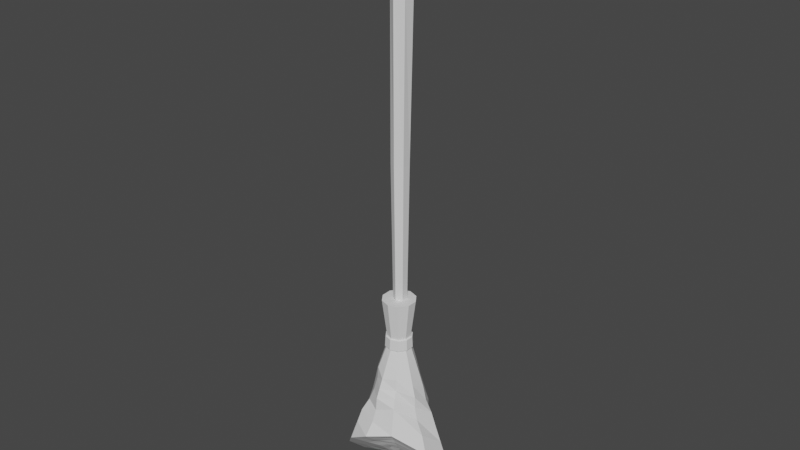# Source: Broomstick.blend  (saved by Blender 3.5.10; exported with 4.5.12 LTS)
import bpy
from mathutils import Matrix  # noqa: F401  (used for matrix-valued properties, if any)

bpy.ops.wm.read_factory_settings(use_empty=True)
scene = bpy.context.scene
scene.name = 'Scene'

# ---- collections
col_collection = bpy.data.collections.new('Collection'); scene.collection.children.link(col_collection)

# ---- world
world_world = bpy.data.worlds.new('World'); scene.world = world_world
world_world.use_nodes = True; world_world.node_tree.nodes.clear()
_N = world_world.node_tree.nodes; _L = world_world.node_tree.links
n0 = _N.new('ShaderNodeOutputWorld'); n0.name = 'World Output'; n0.location = (300, 300)
n1 = _N.new('ShaderNodeBackground'); n1.name = 'Background'; n1.location = (10, 300)
n1.inputs[0].default_value = (0.05088, 0.05088, 0.05088, 1.0)
_L.new(n1.outputs[0], n0.inputs[0])
n0.is_active_output = True
world_world.color = (0.05088, 0.05088, 0.05088)
world_world.use_sun_shadow = False
world_world.sun_shadow_jitter_overblur = 0.0

# ---- meshes
me_cylinder = bpy.data.meshes.new('Cylinder')
me_cylinder.from_pydata([(0.0, 0.617, -1.0), (-0.2931, 1.151, 0.9961), (0.5343, 0.3085, -1.0), (0.4671, 0.6176, 1.002), (0.5343, -0.3085, -1.0), (0.3821, -0.3165, 1.004), (0.0, -0.617, -1.0), (-0.4651, -0.7148, 1.001), (-0.5343, -0.3085, -1.0), (-1.225, -0.1811, 0.9953), (-0.5343, 0.3085, -1.0), (-1.14, 0.7602, 0.9928), (0.4696, 0.7763, 0.6485), (1.282, 0.2061, 0.6546), (1.191, -0.7884, 0.6572), (0.2886, -1.213, 0.6537), (-0.5236, -0.6426, 0.6475), (-0.4331, 0.3519, 0.6449), (0.7289, 0.4209, -0.1751), (0.7289, -0.4209, -0.1751), (0.0, -0.8417, -0.1751), (-0.7289, -0.4209, -0.1751), (-0.7289, 0.4209, -0.1751), (0.0, 0.8417, -0.1751), (-0.6998, 0.9236, 0.9962), (0.1436, 0.623, 0.6472), (-0.7797, 0.9131, 0.9969), (0.07152, 0.5891, 0.6469), (0.6952, 0.7233, 1.003), (-0.2714, 1.402, 0.9955), (0.5875, -0.4603, 1.006), (-0.4868, -0.9653, 1.002), (-1.453, -0.2868, 0.9944), (-1.346, 0.8967, 0.9913), (-1.047, 1.056, 0.9957), (-0.6593, 1.219, 0.994)], [], [(12, 29, 28, 13), (13, 28, 30, 14), (14, 30, 31, 15), (15, 31, 32, 16), (3, 1, 24, 26, 11, 9, 7, 5), (16, 32, 33, 17), (25, 35, 29, 12), (0, 2, 4, 6, 8, 10), (27, 25, 12, 23, 22, 17), (21, 16, 17, 22), (20, 15, 16, 21), (19, 14, 15, 20), (18, 13, 14, 19), (23, 12, 13, 18), (0, 23, 18, 2), (2, 18, 19, 4), (4, 19, 20, 6), (6, 20, 21, 8), (8, 21, 22, 10), (23, 0, 10, 22), (17, 33, 34, 27), (1, 3, 28, 29), (3, 5, 30, 28), (5, 7, 31, 30), (7, 9, 32, 31), (9, 11, 33, 32), (11, 26, 34, 33), (24, 1, 29, 35), (25, 24, 35), (34, 26, 27), (27, 26, 24, 25)])
_uv = me_cylinder.uv_layers.new(name='UVMap')
_uv.uv.foreach_set('vector', [1.0, 0.9124, 1.0, 1.0, 0.8333, 1.0, 0.8333, 0.9124, 0.8333, 0.9124, 0.8333, 1.0, 0.6667, 1.0, 0.6667, 0.9124, 0.6667, 0.9124, 0.6667, 1.0, 0.5, 1.0, 0.5, 0.9124, 0.5, 0.9124, 0.5, 1.0, 0.3333, 1.0, 0.3333, 0.9124, 0.4141, 0.345, 0.2513, 0.4398, 0.2037, 0.4118, 0.1472, 0.382, 0.09893, 0.3525, 0.08707, 0.1556, 0.2502, 0.06099, 0.4141, 0.1556, 0.3333, 0.9124, 0.3333, 1.0, 0.1667, 1.0, 0.1667, 0.9124, 0.06019, 0.9124, 0.06019, 1.0, -8.941e-08, 1.0, -8.941e-08, 0.9124, 0.75, 0.49, 0.9578, 0.37, 0.9578, 0.13, 0.75, 0.01, 0.5422, 0.13, 0.5422, 0.37, 0.0735, 0.9124, 0.06019, 0.9124, -8.941e-08, 0.9124, -8.941e-08, 0.7062, 0.1667, 0.7062, 0.1667, 0.9124, 0.3333, 0.7062, 0.3333, 0.9124, 0.1667, 0.9124, 0.1667, 0.7062, 0.5, 0.7062, 0.5, 0.9124, 0.3333, 0.9124, 0.3333, 0.7062, 0.6667, 0.7062, 0.6667, 0.9124, 0.5, 0.9124, 0.5, 0.7062, 0.8333, 0.7062, 0.8333, 0.9124, 0.6667, 0.9124, 0.6667, 0.7062, 1.0, 0.7062, 1.0, 0.9124, 0.8333, 0.9124, 0.8333, 0.7062, 1.0, 0.5, 1.0, 0.7062, 0.8333, 0.7062, 0.8333, 0.5, 0.8333, 0.5, 0.8333, 0.7062, 0.6667, 0.7062, 0.6667, 0.5, 0.6667, 0.5, 0.6667, 0.7062, 0.5, 0.7062, 0.5, 0.5, 0.5, 0.5, 0.5, 0.7062, 0.3333, 0.7062, 0.3333, 0.5, 0.3333, 0.5, 0.3333, 0.7062, 0.1667, 0.7062, 0.1667, 0.5, -8.941e-08, 0.7062, -8.941e-08, 0.5, 0.1667, 0.5, 0.1667, 0.7062, 0.1667, 0.9124, 0.1667, 1.0, 0.0735, 1.0, 0.0735, 0.9124, 0.2513, 0.4398, 0.4141, 0.345, 0.4578, 0.37, 0.25, 0.49, 0.4141, 0.345, 0.4141, 0.1556, 0.4578, 0.13, 0.4578, 0.37, 0.4141, 0.1556, 0.2502, 0.06099, 0.25, 0.01, 0.4578, 0.13, 0.2502, 0.06099, 0.08707, 0.1556, 0.04215, 0.13, 0.25, 0.01, 0.08707, 0.1556, 0.09893, 0.3525, 0.04215, 0.37, 0.04215, 0.13, 0.09893, 0.3525, 0.1472, 0.382, 0.1583, 0.4371, 0.04215, 0.37, 0.2037, 0.4118, 0.2513, 0.4398, 0.25, 0.49, 0.1749, 0.4467, 0.06019, 0.9124, 0.2037, 0.4118, 0.1749, 0.4467, 0.1583, 0.4371, 0.1472, 0.382, 0.0735, 0.9124, 0.0735, 0.9124, 0.1472, 0.382, 0.2037, 0.4118, 0.06019, 0.9124])
me_cylinder.update()
me_cylinder_001 = bpy.data.meshes.new('Cylinder.001')
me_cylinder_001.from_pydata([(-0.01238, 0.124, -1.088), (0.04332, 0.2471, 1.018), (0.07495, 0.07608, -1.057), (0.2091, 0.1933, 1.018), (0.1271, 0.002904, -0.9985), (0.3115, 0.05229, 1.018), (0.1274, -0.07506, -0.9311), (0.3115, -0.122, 1.018), (0.08989, -0.1347, -0.896), (0.2091, -0.263, 1.018), (0.03249, -0.1548, -0.902), (0.04329, -0.3169, 1.018), (-0.02086, -0.1293, -0.9454), (-0.1225, -0.2631, 1.018), (-0.04594, -0.04802, -1.018), (-0.2249, -0.1221, 1.018), (-0.08245, 0.03892, -1.065), (-0.2249, 0.05223, 1.018), (-0.07068, 0.1091, -1.092), (-0.1225, 0.1933, 1.018), (0.04389, 0.1984, 0.4493), (0.1822, 0.1536, 0.4494), (0.2676, 0.03601, 0.4495), (0.2675, -0.1094, 0.4495), (0.1819, -0.227, 0.4496), (0.04362, -0.2721, 0.4496), (-0.09464, -0.2274, 0.4495), (-0.1801, -0.1098, 0.4494), (-0.18, 0.03557, 0.4493), (-0.09446, 0.1533, 0.4493), (0.04367, 0.1896, 0.5733), (0.1764, 0.1466, 0.5733), (0.2584, 0.03373, 0.5734), (0.2583, -0.1058, 0.5734), (0.1763, -0.2187, 0.5735), (0.04351, -0.2619, 0.5735), (-0.0892, -0.2189, 0.5734), (-0.1712, -0.1061, 0.5734), (-0.1712, 0.03345, 0.5733), (-0.08909, 0.1464, 0.5733), (0.04351, 0.1622, 0.5797), (0.1598, 0.1245, 0.5797), (0.2317, 0.0256, 0.5798), (0.2316, -0.09668, 0.5798), (0.1597, -0.1956, 0.5798), (0.04342, -0.2335, 0.5798), (-0.07288, -0.1958, 0.5798), (-0.1447, -0.09687, 0.5797), (-0.1447, 0.02542, 0.5797), (-0.07282, 0.1244, 0.5797), (0.1714, 0.132, 0.437), (0.2486, 0.02542, 0.4375), (0.2472, -0.1058, 0.4377), (0.169, -0.212, 0.4378), (0.04394, -0.2528, 0.4377), (-0.08089, -0.2138, 0.4376), (-0.1586, -0.1089, 0.4373), (-0.1586, 0.02316, 0.4368), (-0.08055, 0.1312, 0.4364), (0.0455, 0.1726, 0.4365), (0.06375, 0.8319, -1.47), (0.6009, 0.6125, -1.248), (0.9057, 0.1858, -0.9587), (0.8303, -0.3014, -0.675), (0.4146, -0.6745, -0.4163), (-0.008135, -0.828, -0.4959), (-0.4086, -0.7475, -0.6729), (-0.772, -0.4027, -0.978), (-0.8465, 0.06317, -1.278), (-0.5808, 0.6758, -1.523), (0.05144, 0.7701, -1.436), (0.554, 0.5657, -1.231), (0.8384, 0.1669, -0.9631), (0.7687, -0.2832, -0.7006), (0.3805, -0.6263, -0.4534), (-0.002431, -0.7686, -0.5305), (-0.3693, -0.696, -0.6948), (-0.7103, -0.3726, -0.9817), (-0.7798, 0.06216, -1.261), (-0.5354, 0.6297, -1.484), (0.03832, 0.7037, -1.4), (0.5137, 0.5255, -1.216), (0.6647, 0.1343, -0.9686), (0.7157, -0.2675, -0.7225), (0.3511, -0.585, -0.4853), (0.002468, -0.7176, -0.5602), (-0.3356, -0.6517, -0.7136), (-0.6573, -0.3469, -0.9847), (-0.7168, 0.06341, -1.246), (-0.4949, 0.5881, -1.45), (0.02512, 0.6365, -1.361), (0.4467, 0.4588, -1.192), (0.5907, 0.1124, -0.9727), (0.6304, -0.2423, -0.7579), (0.3078, -0.5057, -0.561), (0.01036, -0.6347, -0.6082), (-0.2812, -0.5804, -0.7439), (-0.5718, -0.3053, -0.9897), (-0.6302, 0.05991, -1.225), (-0.3521, 0.4143, -1.333), (0.01318, 0.576, -1.327), (0.3465, 0.3598, -1.157), (0.5256, 0.08522, -0.974), (0.5686, -0.2241, -0.7835), (0.2808, -0.4197, -0.6521), (0.01453, -0.5209, -0.6641), (-0.2419, -0.5287, -0.7658), (-0.5022, -0.2723, -0.9929), (-0.5619, 0.05942, -1.208), (-0.3076, 0.3717, -1.296), (0.02075, 0.4163, -1.242), (0.3032, 0.2952, -1.131), (0.515, 0.07653, -0.9805), (0.501, -0.2041, -0.8115), (0.2448, -0.372, -0.6878), (0.01999, -0.4496, -0.7086), (-0.1988, -0.4721, -0.7898), (-0.3726, -0.2168, -0.9925), (-0.3842, 0.07096, -1.154), (-0.2771, 0.3672, -1.275), (-0.002742, 0.3578, -1.209), (0.2746, 0.2856, -1.128), (0.4409, 0.05503, -0.9893), (0.4044, -0.1756, -0.8516), (0.2065, -0.302, -0.7584), (0.03146, -0.3681, -0.7737), (-0.1372, -0.3913, -0.8241), (-0.2916, -0.1778, -0.9967), (-0.3234, 0.07384, -1.141), (-0.267, 0.3567, -1.256), (-0.03228, 0.3297, -1.19), (0.2139, 0.2259, -1.106), (0.351, 0.02965, -0.9954), (0.322, -0.1513, -0.8858), (0.1677, -0.2294, -0.827), (0.03501, -0.2829, -0.8257), (-0.08477, -0.3223, -0.8532), (-0.2139, -0.1382, -1.003), (-0.227, 0.07013, -1.113), (-0.2063, 0.2949, -1.204), (-0.03202, 0.1951, -1.119), (0.1143, 0.1239, -1.07), (0.1955, 0.00996, -1.0), (0.1797, -0.09666, -0.9101), (0.1121, -0.172, -0.8609), (0.03057, -0.2014, -0.8674), (-0.04716, -0.1862, -0.918), (-0.1313, -0.09044, -1.015), (-0.1354, 0.05062, -1.082), (-0.1133, 0.1654, -1.124), (0.4772, 0.4843, -0.9427), (0.783, 0.1559, -0.6981), (0.7214, -0.2649, -0.4673), (0.3688, -0.5881, -0.2569), (0.005795, -0.6724, -0.3556), (-0.3474, -0.6479, -0.4656), (-0.6575, -0.3478, -0.7139), (-0.7181, 0.0557, -0.9577), (-0.4194, 0.4969, -1.123), (0.06034, 0.7089, -1.114), (0.04804, 0.5205, -0.8198), (0.411, 0.4111, -0.703), (0.693, 0.1345, -0.5134), (0.5681, -0.2135, -0.3274), (0.3362, -0.5269, -0.1438), (0.01286, -0.5919, -0.2215), (-0.3041, -0.5772, -0.3186), (-0.5087, -0.2813, -0.5282), (-0.5465, 0.08045, -0.7232), (-0.334, 0.4277, -0.8471), (0.05464, 0.5336, -0.6148), (0.3608, 0.3526, -0.4918), (0.6112, 0.1139, -0.333), (0.5096, -0.1939, -0.1865), (0.3, -0.458, -0.04612), (0.0152, -0.5702, -0.07752), (-0.2403, -0.4625, -0.2005), (-0.446, -0.2506, -0.3495), (-0.5379, 0.04534, -0.5093), (-0.3566, 0.4317, -0.6446), (0.04243, 0.4159, -0.3926), (0.3633, 0.3467, -0.3159), (0.5099, 0.09089, -0.1844), (0.5077, -0.1932, -0.05941), (0.2718, -0.3902, 0.02678), (0.02068, -0.5097, 0.02059), (-0.1953, -0.392, -0.07601), (-0.3795, -0.2191, -0.1904), (-0.4632, 0.04173, -0.3286), (-0.304, 0.3745, -0.4387), (0.04681, 0.3688, -0.1869), (0.3099, 0.2874, -0.1195), (0.4632, 0.07793, -0.02404), (0.4399, -0.1704, 0.06994), (0.2494, -0.3622, 0.1528), (0.02673, -0.4429, 0.1291), (-0.1646, -0.3433, 0.05539), (-0.3308, -0.1952, -0.03063), (-0.3448, 0.04471, -0.127), (-0.2459, 0.3112, -0.211), (0.04511, 0.2955, 0.01918), (0.2608, 0.2322, 0.06727), (0.3921, 0.06047, 0.1325), (0.3746, -0.1485, 0.1946), (0.2226, -0.313, 0.2512), (0.03256, -0.3785, 0.2337), (-0.1525, -0.3304, 0.195), (-0.2926, -0.1731, 0.1281), (-0.3089, 0.0319, 0.06221), (-0.1898, 0.2502, 0.008444), (0.04791, 0.2596, 0.185), (0.228, 0.1954, 0.2147), (0.3352, 0.04658, 0.2533), (0.3241, -0.1316, 0.2909), (0.2014, -0.273, 0.3251), (0.03707, -0.3287, 0.3145), (-0.1241, -0.2842, 0.2911), (-0.2395, -0.1476, 0.2506), (-0.2493, 0.02844, 0.2106), (-0.1465, 0.203, 0.178)], [], [(40, 1, 3, 41), (41, 3, 5, 42), (42, 5, 7, 43), (43, 7, 9, 44), (44, 9, 11, 45), (45, 11, 13, 46), (46, 13, 15, 47), (47, 15, 17, 48), (3, 1, 19, 17, 15, 13, 11, 9, 7, 5), (48, 17, 19, 49), (49, 19, 1, 40), (0, 2, 4, 6, 8, 10, 12, 14, 16, 18), (58, 29, 20, 59), (57, 28, 29, 58), (56, 27, 28, 57), (55, 26, 27, 56), (54, 25, 26, 55), (53, 24, 25, 54), (52, 23, 24, 53), (51, 22, 23, 52), (50, 21, 22, 51), (59, 20, 21, 50), (29, 39, 30, 20), (28, 38, 39, 29), (27, 37, 38, 28), (26, 36, 37, 27), (25, 35, 36, 26), (24, 34, 35, 25), (23, 33, 34, 24), (22, 32, 33, 23), (21, 31, 32, 22), (20, 30, 31, 21), (39, 49, 40, 30), (38, 48, 49, 39), (37, 47, 48, 38), (36, 46, 47, 37), (35, 45, 46, 36), (34, 44, 45, 35), (33, 43, 44, 34), (32, 42, 43, 33), (31, 41, 42, 32), (30, 40, 41, 31), (210, 59, 50, 211), (211, 50, 51, 212), (212, 51, 52, 213), (213, 52, 53, 214), (214, 53, 54, 215), (215, 54, 55, 216), (216, 55, 56, 217), (217, 56, 57, 218), (218, 57, 58, 219), (219, 58, 59, 210), (71, 70, 60, 61), (72, 71, 61, 62), (73, 72, 62, 63), (74, 73, 63, 64), (75, 74, 64, 65), (76, 75, 65, 66), (77, 76, 66, 67), (78, 77, 67, 68), (79, 78, 68, 69), (70, 79, 69, 60), (81, 80, 70, 71), (82, 81, 71, 72), (83, 82, 72, 73), (84, 83, 73, 74), (85, 84, 74, 75), (86, 85, 75, 76), (87, 86, 76, 77), (88, 87, 77, 78), (89, 88, 78, 79), (80, 89, 79, 70), (91, 90, 80, 81), (92, 91, 81, 82), (93, 92, 82, 83), (94, 93, 83, 84), (95, 94, 84, 85), (96, 95, 85, 86), (97, 96, 86, 87), (98, 97, 87, 88), (99, 98, 88, 89), (90, 99, 89, 80), (101, 100, 90, 91), (102, 101, 91, 92), (103, 102, 92, 93), (104, 103, 93, 94), (105, 104, 94, 95), (106, 105, 95, 96), (107, 106, 96, 97), (108, 107, 97, 98), (109, 108, 98, 99), (100, 109, 99, 90), (111, 110, 100, 101), (112, 111, 101, 102), (113, 112, 102, 103), (114, 113, 103, 104), (115, 114, 104, 105), (116, 115, 105, 106), (117, 116, 106, 107), (118, 117, 107, 108), (119, 118, 108, 109), (110, 119, 109, 100), (121, 120, 110, 111), (122, 121, 111, 112), (123, 122, 112, 113), (124, 123, 113, 114), (125, 124, 114, 115), (126, 125, 115, 116), (127, 126, 116, 117), (128, 127, 117, 118), (129, 128, 118, 119), (120, 129, 119, 110), (131, 130, 120, 121), (132, 131, 121, 122), (133, 132, 122, 123), (134, 133, 123, 124), (135, 134, 124, 125), (136, 135, 125, 126), (137, 136, 126, 127), (138, 137, 127, 128), (139, 138, 128, 129), (130, 139, 129, 120), (141, 140, 130, 131), (142, 141, 131, 132), (143, 142, 132, 133), (144, 143, 133, 134), (145, 144, 134, 135), (146, 145, 135, 136), (147, 146, 136, 137), (148, 147, 137, 138), (149, 148, 138, 139), (140, 149, 139, 130), (2, 0, 140, 141), (4, 2, 141, 142), (6, 4, 142, 143), (8, 6, 143, 144), (10, 8, 144, 145), (12, 10, 145, 146), (14, 12, 146, 147), (16, 14, 147, 148), (18, 16, 148, 149), (0, 18, 149, 140), (69, 158, 159, 60), (68, 157, 158, 69), (67, 156, 157, 68), (66, 155, 156, 67), (65, 154, 155, 66), (64, 153, 154, 65), (63, 152, 153, 64), (62, 151, 152, 63), (61, 150, 151, 62), (60, 159, 150, 61), (158, 169, 160, 159), (157, 168, 169, 158), (156, 167, 168, 157), (155, 166, 167, 156), (154, 165, 166, 155), (153, 164, 165, 154), (152, 163, 164, 153), (151, 162, 163, 152), (150, 161, 162, 151), (159, 160, 161, 150), (169, 179, 170, 160), (168, 178, 179, 169), (167, 177, 178, 168), (166, 176, 177, 167), (165, 175, 176, 166), (164, 174, 175, 165), (163, 173, 174, 164), (162, 172, 173, 163), (161, 171, 172, 162), (160, 170, 171, 161), (179, 189, 180, 170), (178, 188, 189, 179), (177, 187, 188, 178), (176, 186, 187, 177), (175, 185, 186, 176), (174, 184, 185, 175), (173, 183, 184, 174), (172, 182, 183, 173), (171, 181, 182, 172), (170, 180, 181, 171), (189, 199, 190, 180), (188, 198, 199, 189), (187, 197, 198, 188), (186, 196, 197, 187), (185, 195, 196, 186), (184, 194, 195, 185), (183, 193, 194, 184), (182, 192, 193, 183), (181, 191, 192, 182), (180, 190, 191, 181), (199, 209, 200, 190), (198, 208, 209, 199), (197, 207, 208, 198), (196, 206, 207, 197), (195, 205, 206, 196), (194, 204, 205, 195), (193, 203, 204, 194), (192, 202, 203, 193), (191, 201, 202, 192), (190, 200, 201, 191), (209, 219, 210, 200), (208, 218, 219, 209), (207, 217, 218, 208), (206, 216, 217, 207), (205, 215, 216, 206), (204, 214, 215, 205), (203, 213, 214, 204), (202, 212, 213, 203), (201, 211, 212, 202), (200, 210, 211, 201)])
_uv = me_cylinder_001.uv_layers.new(name='UVMap')
_uv.uv.foreach_set('vector', [1.0, 0.8904, 1.0, 1.0, 0.9, 1.0, 0.9, 0.8904, 0.9, 0.8904, 0.9, 1.0, 0.8, 1.0, 0.8, 0.8904, 0.8, 0.8904, 0.8, 1.0, 0.7, 1.0, 0.7, 0.8904, 0.7, 0.8904, 0.7, 1.0, 0.6, 1.0, 0.6, 0.8904, 0.6, 0.8904, 0.6, 1.0, 0.5, 1.0, 0.5, 0.8904, 0.5, 0.8904, 0.5, 1.0, 0.4, 1.0, 0.4, 0.8904, 0.4, 0.8904, 0.4, 1.0, 0.3, 1.0, 0.3, 0.8904, 0.3, 0.8904, 0.3, 1.0, 0.2, 1.0, 0.2, 0.8904, 0.3911, 0.4442, 0.25, 0.49, 0.1089, 0.4442, 0.02175, 0.3242, 0.02175, 0.1758, 0.1089, 0.05584, 0.25, 0.01, 0.3911, 0.05584, 0.4783, 0.1758, 0.4783, 0.3242, 0.2, 0.8904, 0.2, 1.0, 0.1, 1.0, 0.1, 0.8904, 0.1, 0.8904, 0.1, 1.0, -7.451e-08, 1.0, -7.451e-08, 0.8904, 0.7248, 0.2997, 0.7564, 0.2854, 0.7728, 0.2616, 0.7711, 0.2463, 0.7524, 0.225, 0.7617, 0.2274, 0.7588, 0.2283, 0.7308, 0.2578, 0.7264, 0.2866, 0.7332, 0.3014, 0.1, 0.8545, 0.1, 0.8599, -7.451e-08, 0.8599, -7.451e-08, 0.8545, 0.2, 0.8545, 0.2, 0.8599, 0.1, 0.8599, 0.1, 0.8545, 0.3, 0.8545, 0.3, 0.8599, 0.2, 0.8599, 0.2, 0.8545, 0.4, 0.8545, 0.4, 0.8599, 0.3, 0.8599, 0.3, 0.8545, 0.5, 0.8545, 0.5, 0.8599, 0.4, 0.8599, 0.4, 0.8545, 0.6, 0.8545, 0.6, 0.8599, 0.5, 0.8599, 0.5, 0.8545, 0.7, 0.8545, 0.7, 0.8599, 0.6, 0.8599, 0.6, 0.8545, 0.8, 0.8545, 0.8, 0.8599, 0.7, 0.8599, 0.7, 0.8545, 0.9, 0.8545, 0.9, 0.8599, 0.8, 0.8599, 0.8, 0.8545, 1.0, 0.8545, 1.0, 0.8599, 0.9, 0.8599, 0.9, 0.8545, 0.1, 0.8599, 0.1, 0.8867, -7.451e-08, 0.8867, -7.451e-08, 0.8599, 0.2, 0.8599, 0.2, 0.8867, 0.1, 0.8867, 0.1, 0.8599, 0.3, 0.8599, 0.3, 0.8867, 0.2, 0.8867, 0.2, 0.8599, 0.4, 0.8599, 0.4, 0.8867, 0.3, 0.8867, 0.3, 0.8599, 0.5, 0.8599, 0.5, 0.8867, 0.4, 0.8867, 0.4, 0.8599, 0.6, 0.8599, 0.6, 0.8867, 0.5, 0.8867, 0.5, 0.8599, 0.7, 0.8599, 0.7, 0.8867, 0.6, 0.8867, 0.6, 0.8599, 0.8, 0.8599, 0.8, 0.8867, 0.7, 0.8867, 0.7, 0.8599, 0.9, 0.8599, 0.9, 0.8867, 0.8, 0.8867, 0.8, 0.8599, 1.0, 0.8599, 1.0, 0.8867, 0.9, 0.8867, 0.9, 0.8599, 0.1, 0.8867, 0.1, 0.8904, -7.451e-08, 0.8904, -7.451e-08, 0.8867, 0.2, 0.8867, 0.2, 0.8904, 0.1, 0.8904, 0.1, 0.8867, 0.3, 0.8867, 0.3, 0.8904, 0.2, 0.8904, 0.2, 0.8867, 0.4, 0.8867, 0.4, 0.8904, 0.3, 0.8904, 0.3, 0.8867, 0.5, 0.8867, 0.5, 0.8904, 0.4, 0.8904, 0.4, 0.8867, 0.6, 0.8867, 0.6, 0.8904, 0.5, 0.8904, 0.5, 0.8867, 0.7, 0.8867, 0.7, 0.8904, 0.6, 0.8904, 0.6, 0.8867, 0.8, 0.8867, 0.8, 0.8904, 0.7, 0.8904, 0.7, 0.8867, 0.9, 0.8867, 0.9, 0.8904, 0.8, 0.8904, 0.8, 0.8867, 1.0, 0.8867, 1.0, 0.8904, 0.9, 0.8904, 0.9, 0.8867, 1.0, 0.8078, 1.0, 0.8545, 0.9, 0.8545, 0.9, 0.8078, 0.9, 0.8078, 0.9, 0.8545, 0.8, 0.8545, 0.8, 0.8078, 0.8, 0.8078, 0.8, 0.8545, 0.7, 0.8545, 0.7, 0.8078, 0.7, 0.8078, 0.7, 0.8545, 0.6, 0.8545, 0.6, 0.8078, 0.6, 0.8078, 0.6, 0.8545, 0.5, 0.8545, 0.5, 0.8078, 0.5, 0.8078, 0.5, 0.8545, 0.4, 0.8545, 0.4, 0.8078, 0.4, 0.8078, 0.4, 0.8545, 0.3, 0.8545, 0.3, 0.8078, 0.3, 0.8078, 0.3, 0.8545, 0.2, 0.8545, 0.2, 0.8078, 0.2, 0.8078, 0.2, 0.8545, 0.1, 0.8545, 0.1, 0.8078, 0.1, 0.8078, 0.1, 0.8545, -7.451e-08, 0.8545, -7.451e-08, 0.8078, 0.8799, 0.4299, 0.7491, 0.4741, 0.75, 0.49, 0.8911, 0.4442, 0.9614, 0.3185, 0.8799, 0.4299, 0.8911, 0.4442, 0.9783, 0.3242, 0.9607, 0.1822, 0.9614, 0.3185, 0.9783, 0.3242, 0.9783, 0.1758, 0.8772, 0.06916, 0.9607, 0.1822, 0.9783, 0.1758, 0.8911, 0.05584, 0.7506, 0.03019, 0.8772, 0.06916, 0.8911, 0.05584, 0.75, 0.01, 0.6241, 0.07028, 0.7506, 0.03019, 0.75, 0.01, 0.6089, 0.05584, 0.5399, 0.1829, 0.6241, 0.07028, 0.6089, 0.05584, 0.5217, 0.1758, 0.5387, 0.3187, 0.5399, 0.1829, 0.5217, 0.1758, 0.5217, 0.3242, 0.6179, 0.4339, 0.5387, 0.3187, 0.5217, 0.3242, 0.6089, 0.4442, 0.7491, 0.4741, 0.6179, 0.4339, 0.6089, 0.4442, 0.75, 0.49, 0.8704, 0.4178, 0.748, 0.4605, 0.7491, 0.4741, 0.8799, 0.4299, 0.9469, 0.3137, 0.8704, 0.4178, 0.8799, 0.4299, 0.9614, 0.3185, 0.9456, 0.1875, 0.9469, 0.3137, 0.9614, 0.3185, 0.9607, 0.1822, 0.8657, 0.08089, 0.9456, 0.1875, 0.9607, 0.1822, 0.8772, 0.06916, 0.7513, 0.04713, 0.8657, 0.08089, 0.8772, 0.06916, 0.7506, 0.03019, 0.6367, 0.08281, 0.7513, 0.04713, 0.7506, 0.03019, 0.6241, 0.07028, 0.5554, 0.1888, 0.6367, 0.08281, 0.6241, 0.07028, 0.5399, 0.1829, 0.5533, 0.3145, 0.5554, 0.1888, 0.5399, 0.1829, 0.5387, 0.3187, 0.6259, 0.4246, 0.5533, 0.3145, 0.5387, 0.3187, 0.6179, 0.4339, 0.748, 0.4605, 0.6259, 0.4246, 0.6179, 0.4339, 0.7491, 0.4741, 0.855, 0.3985, 0.746, 0.4384, 0.748, 0.4605, 0.8704, 0.4178, 0.9233, 0.306, 0.855, 0.3985, 0.8704, 0.4178, 0.9469, 0.3137, 0.9211, 0.1959, 0.9233, 0.306, 0.9469, 0.3137, 0.9456, 0.1875, 0.8477, 0.1003, 0.9211, 0.1959, 0.9456, 0.1875, 0.8657, 0.08089, 0.7525, 0.07379, 0.8477, 0.1003, 0.8657, 0.08089, 0.7513, 0.04713, 0.6562, 0.1032, 0.7525, 0.07379, 0.7513, 0.04713, 0.6367, 0.08281, 0.5805, 0.1982, 0.6562, 0.1032, 0.6367, 0.08281, 0.5554, 0.1888, 0.5769, 0.3084, 0.5805, 0.1982, 0.5554, 0.1888, 0.5533, 0.3145, 0.6392, 0.4092, 0.5769, 0.3084, 0.5533, 0.3145, 0.6259, 0.4246, 0.746, 0.4384, 0.6392, 0.4092, 0.6259, 0.4246, 0.748, 0.4605, 0.8438, 0.3848, 0.7442, 0.4224, 0.746, 0.4384, 0.855, 0.3985, 0.906, 0.3005, 0.8438, 0.3848, 0.855, 0.3985, 0.9233, 0.306, 0.9033, 0.2019, 0.906, 0.3005, 0.9233, 0.306, 0.9211, 0.1959, 0.8352, 0.1146, 0.9033, 0.2019, 0.9211, 0.1959, 0.8477, 0.1003, 0.7534, 0.09266, 0.8352, 0.1146, 0.8477, 0.1003, 0.7525, 0.07379, 0.6697, 0.1179, 0.7534, 0.09266, 0.7525, 0.07379, 0.6562, 0.1032, 0.5986, 0.205, 0.6697, 0.1179, 0.6562, 0.1032, 0.5805, 0.1982, 0.5941, 0.3046, 0.5986, 0.205, 0.5805, 0.1982, 0.5769, 0.3084, 0.6492, 0.3976, 0.5941, 0.3046, 0.5769, 0.3084, 0.6392, 0.4092, 0.7442, 0.4224, 0.6492, 0.3976, 0.6392, 0.4092, 0.746, 0.4384, 0.8315, 0.3699, 0.742, 0.4048, 0.7442, 0.4224, 0.8438, 0.3848, 0.887, 0.2945, 0.8315, 0.3699, 0.8438, 0.3848, 0.906, 0.3005, 0.8839, 0.2084, 0.887, 0.2945, 0.906, 0.3005, 0.9033, 0.2019, 0.8219, 0.1304, 0.8839, 0.2084, 0.9033, 0.2019, 0.8352, 0.1146, 0.7546, 0.113, 0.8219, 0.1304, 0.8352, 0.1146, 0.7534, 0.09266, 0.684, 0.1341, 0.7546, 0.113, 0.7534, 0.09266, 0.6697, 0.1179, 0.6184, 0.2124, 0.684, 0.1341, 0.6697, 0.1179, 0.5986, 0.205, 0.6131, 0.3009, 0.6184, 0.2124, 0.5986, 0.205, 0.5941, 0.3046, 0.6605, 0.3845, 0.6131, 0.3009, 0.5941, 0.3046, 0.6492, 0.3976, 0.742, 0.4048, 0.6605, 0.3845, 0.6492, 0.3976, 0.7442, 0.4224, 0.8138, 0.3488, 0.7385, 0.3795, 0.742, 0.4048, 0.8315, 0.3699, 0.8597, 0.2861, 0.8138, 0.3488, 0.8315, 0.3699, 0.887, 0.2945, 0.8561, 0.2176, 0.8597, 0.2861, 0.887, 0.2945, 0.8839, 0.2084, 0.8037, 0.1533, 0.8561, 0.2176, 0.8839, 0.2084, 0.8219, 0.1304, 0.7563, 0.1415, 0.8037, 0.1533, 0.8219, 0.1304, 0.7546, 0.113, 0.7036, 0.1572, 0.7563, 0.1415, 0.7546, 0.113, 0.684, 0.1341, 0.6463, 0.2231, 0.7036, 0.1572, 0.684, 0.1341, 0.6184, 0.2124, 0.6403, 0.2963, 0.6463, 0.2231, 0.6184, 0.2124, 0.6131, 0.3009, 0.6772, 0.3652, 0.6403, 0.2963, 0.6131, 0.3009, 0.6605, 0.3845, 0.7385, 0.3795, 0.6772, 0.3652, 0.6605, 0.3845, 0.742, 0.4048, 0.7984, 0.3311, 0.7351, 0.3578, 0.7385, 0.3795, 0.8138, 0.3488, 0.8361, 0.2791, 0.7984, 0.3311, 0.8138, 0.3488, 0.8597, 0.2861, 0.8325, 0.2254, 0.8361, 0.2791, 0.8597, 0.2861, 0.8561, 0.2176, 0.7888, 0.173, 0.8325, 0.2254, 0.8561, 0.2176, 0.8037, 0.1533, 0.7578, 0.1654, 0.7888, 0.173, 0.8037, 0.1533, 0.7563, 0.1415, 0.7195, 0.1768, 0.7578, 0.1654, 0.7563, 0.1415, 0.7036, 0.1572, 0.6699, 0.2323, 0.7195, 0.1768, 0.7036, 0.1572, 0.6463, 0.2231, 0.6638, 0.2931, 0.6699, 0.2323, 0.6463, 0.2231, 0.6403, 0.2963, 0.6919, 0.3482, 0.6638, 0.2931, 0.6403, 0.2963, 0.6772, 0.3652, 0.7351, 0.3578, 0.6919, 0.3482, 0.6772, 0.3652, 0.7385, 0.3795, 0.7733, 0.3033, 0.7291, 0.3228, 0.7351, 0.3578, 0.7984, 0.3311, 0.7981, 0.2684, 0.7733, 0.3033, 0.7984, 0.3311, 0.8361, 0.2791, 0.7953, 0.238, 0.7981, 0.2684, 0.8361, 0.2791, 0.8325, 0.2254, 0.7663, 0.2045, 0.7953, 0.238, 0.8325, 0.2254, 0.7888, 0.173, 0.7603, 0.203, 0.7663, 0.2045, 0.7888, 0.173, 0.7578, 0.1654, 0.7438, 0.2079, 0.7603, 0.203, 0.7578, 0.1654, 0.7195, 0.1768, 0.7069, 0.2475, 0.7438, 0.2079, 0.7195, 0.1768, 0.6699, 0.2323, 0.7015, 0.2889, 0.7069, 0.2475, 0.6699, 0.2323, 0.6638, 0.2931, 0.7164, 0.3202, 0.7015, 0.2889, 0.6638, 0.2931, 0.6919, 0.3482, 0.7291, 0.3228, 0.7164, 0.3202, 0.6919, 0.3482, 0.7351, 0.3578, 0.7564, 0.2854, 0.7248, 0.2997, 0.7291, 0.3228, 0.7733, 0.3033, 0.7728, 0.2616, 0.7564, 0.2854, 0.7733, 0.3033, 0.7981, 0.2684, 0.7711, 0.2463, 0.7728, 0.2616, 0.7981, 0.2684, 0.7953, 0.238, 0.7524, 0.225, 0.7711, 0.2463, 0.7953, 0.238, 0.7663, 0.2045, 0.7617, 0.2274, 0.7524, 0.225, 0.7663, 0.2045, 0.7603, 0.203, 0.7588, 0.2283, 0.7617, 0.2274, 0.7603, 0.203, 0.7438, 0.2079, 0.7308, 0.2578, 0.7588, 0.2283, 0.7438, 0.2079, 0.7069, 0.2475, 0.7264, 0.2866, 0.7308, 0.2578, 0.7069, 0.2475, 0.7015, 0.2889, 0.7332, 0.3014, 0.7264, 0.2866, 0.7015, 0.2889, 0.7164, 0.3202, 0.7248, 0.2997, 0.7332, 0.3014, 0.7164, 0.3202, 0.7291, 0.3228, 0.1, 0.5, 0.1, 0.5662, -7.451e-08, 0.5662, -7.451e-08, 0.5, 0.2, 0.5, 0.2, 0.5662, 0.1, 0.5662, 0.1, 0.5, 0.3, 0.5, 0.3, 0.5662, 0.2, 0.5662, 0.2, 0.5, 0.4, 0.5, 0.4, 0.5662, 0.3, 0.5662, 0.3, 0.5, 0.5, 0.5, 0.5, 0.5662, 0.4, 0.5662, 0.4, 0.5, 0.6, 0.5, 0.6, 0.5662, 0.5, 0.5662, 0.5, 0.5, 0.7, 0.5, 0.7, 0.5662, 0.6, 0.5662, 0.6, 0.5, 0.8, 0.5, 0.8, 0.5662, 0.7, 0.5662, 0.7, 0.5, 0.9, 0.5, 0.9, 0.5662, 0.8, 0.5662, 0.8, 0.5, 1.0, 0.5, 1.0, 0.5662, 0.9, 0.5662, 0.9, 0.5, 0.1, 0.5662, 0.1, 0.6131, -7.451e-08, 0.6131, -7.451e-08, 0.5662, 0.2, 0.5662, 0.2, 0.6131, 0.1, 0.6131, 0.1, 0.5662, 0.3, 0.5662, 0.3, 0.6131, 0.2, 0.6131, 0.2, 0.5662, 0.4, 0.5662, 0.4, 0.6131, 0.3, 0.6131, 0.3, 0.5662, 0.5, 0.5662, 0.5, 0.6131, 0.4, 0.6131, 0.4, 0.5662, 0.6, 0.5662, 0.6, 0.6131, 0.5, 0.6131, 0.5, 0.5662, 0.7, 0.5662, 0.7, 0.6131, 0.6, 0.6131, 0.6, 0.5662, 0.8, 0.5662, 0.8, 0.6131, 0.7, 0.6131, 0.7, 0.5662, 0.9, 0.5662, 0.9, 0.6131, 0.8, 0.6131, 0.8, 0.5662, 1.0, 0.5662, 1.0, 0.6131, 0.9, 0.6131, 0.9, 0.5662, 0.1, 0.6131, 0.1, 0.6589, -7.451e-08, 0.6589, -7.451e-08, 0.6131, 0.2, 0.6131, 0.2, 0.6589, 0.1, 0.6589, 0.1, 0.6131, 0.3, 0.6131, 0.3, 0.6589, 0.2, 0.6589, 0.2, 0.6131, 0.4, 0.6131, 0.4, 0.6589, 0.3, 0.6589, 0.3, 0.6131, 0.5, 0.6131, 0.5, 0.6589, 0.4, 0.6589, 0.4, 0.6131, 0.6, 0.6131, 0.6, 0.6589, 0.5, 0.6589, 0.5, 0.6131, 0.7, 0.6131, 0.7, 0.6589, 0.6, 0.6589, 0.6, 0.6131, 0.8, 0.6131, 0.8, 0.6589, 0.7, 0.6589, 0.7, 0.6131, 0.9, 0.6131, 0.9, 0.6589, 0.8, 0.6589, 0.8, 0.6131, 1.0, 0.6131, 1.0, 0.6589, 0.9, 0.6589, 0.9, 0.6131, 0.1, 0.6589, 0.1, 0.6961, -7.451e-08, 0.6961, -7.451e-08, 0.6589, 0.2, 0.6589, 0.2, 0.6961, 0.1, 0.6961, 0.1, 0.6589, 0.3, 0.6589, 0.3, 0.6961, 0.2, 0.6961, 0.2, 0.6589, 0.4, 0.6589, 0.4, 0.6961, 0.3, 0.6961, 0.3, 0.6589, 0.5, 0.6589, 0.5, 0.6961, 0.4, 0.6961, 0.4, 0.6589, 0.6, 0.6589, 0.6, 0.6961, 0.5, 0.6961, 0.5, 0.6589, 0.7, 0.6589, 0.7, 0.6961, 0.6, 0.6961, 0.6, 0.6589, 0.8, 0.6589, 0.8, 0.6961, 0.7, 0.6961, 0.7, 0.6589, 0.9, 0.6589, 0.9, 0.6961, 0.8, 0.6961, 0.8, 0.6589, 1.0, 0.6589, 1.0, 0.6961, 0.9, 0.6961, 0.9, 0.6589, 0.1, 0.6961, 0.1, 0.7374, -7.451e-08, 0.7374, -7.451e-08, 0.6961, 0.2, 0.6961, 0.2, 0.7374, 0.1, 0.7374, 0.1, 0.6961, 0.3, 0.6961, 0.3, 0.7374, 0.2, 0.7374, 0.2, 0.6961, 0.4, 0.6961, 0.4, 0.7374, 0.3, 0.7374, 0.3, 0.6961, 0.5, 0.6961, 0.5, 0.7374, 0.4, 0.7374, 0.4, 0.6961, 0.6, 0.6961, 0.6, 0.7374, 0.5, 0.7374, 0.5, 0.6961, 0.7, 0.6961, 0.7, 0.7374, 0.6, 0.7374, 0.6, 0.6961, 0.8, 0.6961, 0.8, 0.7374, 0.7, 0.7374, 0.7, 0.6961, 0.9, 0.6961, 0.9, 0.7374, 0.8, 0.7374, 0.8, 0.6961, 1.0, 0.6961, 1.0, 0.7374, 0.9, 0.7374, 0.9, 0.6961, 0.1, 0.7374, 0.1, 0.7771, -7.451e-08, 0.7771, -7.451e-08, 0.7374, 0.2, 0.7374, 0.2, 0.7771, 0.1, 0.7771, 0.1, 0.7374, 0.3, 0.7374, 0.3, 0.7771, 0.2, 0.7771, 0.2, 0.7374, 0.4, 0.7374, 0.4, 0.7771, 0.3, 0.7771, 0.3, 0.7374, 0.5, 0.7374, 0.5, 0.7771, 0.4, 0.7771, 0.4, 0.7374, 0.6, 0.7374, 0.6, 0.7771, 0.5, 0.7771, 0.5, 0.7374, 0.7, 0.7374, 0.7, 0.7771, 0.6, 0.7771, 0.6, 0.7374, 0.8, 0.7374, 0.8, 0.7771, 0.7, 0.7771, 0.7, 0.7374, 0.9, 0.7374, 0.9, 0.7771, 0.8, 0.7771, 0.8, 0.7374, 1.0, 0.7374, 1.0, 0.7771, 0.9, 0.7771, 0.9, 0.7374, 0.1, 0.7771, 0.1, 0.8078, -7.451e-08, 0.8078, -7.451e-08, 0.7771, 0.2, 0.7771, 0.2, 0.8078, 0.1, 0.8078, 0.1, 0.7771, 0.3, 0.7771, 0.3, 0.8078, 0.2, 0.8078, 0.2, 0.7771, 0.4, 0.7771, 0.4, 0.8078, 0.3, 0.8078, 0.3, 0.7771, 0.5, 0.7771, 0.5, 0.8078, 0.4, 0.8078, 0.4, 0.7771, 0.6, 0.7771, 0.6, 0.8078, 0.5, 0.8078, 0.5, 0.7771, 0.7, 0.7771, 0.7, 0.8078, 0.6, 0.8078, 0.6, 0.7771, 0.8, 0.7771, 0.8, 0.8078, 0.7, 0.8078, 0.7, 0.7771, 0.9, 0.7771, 0.9, 0.8078, 0.8, 0.8078, 0.8, 0.7771, 1.0, 0.7771, 1.0, 0.8078, 0.9, 0.8078, 0.9, 0.7771])
me_cylinder_001.update()

# ---- objects
ob_cylinder = bpy.data.objects.new('Cylinder', me_cylinder)
ob_cylinder_001 = bpy.data.objects.new('Cylinder.001', me_cylinder_001)

# ---- transforms, parenting, visibility, modifiers, constraints
ob_cylinder.location = (0.0, 0.0, 10.24)
ob_cylinder.scale = (0.2274, 0.2274, 4.568)
ob_cylinder_001.location = (-0.05864, 0.01675, 4.337)
ob_cylinder_001.scale = (1.321, 1.321, 1.995)

# ---- collection membership
col_collection.objects.link(ob_cylinder)
col_collection.objects.link(ob_cylinder_001)

# ---- scene / render settings (as saved in the file)
scene.frame_start = 1; scene.frame_end = 250; scene.frame_set(1)
scene.render.engine = 'BLENDER_EEVEE_NEXT'
scene.cycles.sampling_pattern = 'TABULATED_SOBOL'
scene.view_settings.view_transform = 'Filmic'
bpy.context.view_layer.update()

# ---- added for rendering (the .blend has no active camera and no usable light): camera, sun
cam_auto = bpy.data.cameras.new('AutoCamera')
cam_auto.lens = 50.0
cam_auto.sensor_width = 36.0
cam_auto.clip_end = 1000.0
ob_auto_camera = bpy.data.objects.new('AutoCamera', cam_auto)
scene.collection.objects.link(ob_auto_camera)
ob_auto_camera.location = (12.8501, -15.4242, 18.3652)
ob_auto_camera.rotation_euler = (1.09748, -7.21219e-08, 0.694738)
scene.camera = ob_auto_camera
light_auto_sun = bpy.data.lights.new('AutoSun', 'SUN')
light_auto_sun.energy = 3.0
light_auto_sun.angle = 0.0523599
ob_auto_sun = bpy.data.objects.new('AutoSun', light_auto_sun)
scene.collection.objects.link(ob_auto_sun)
ob_auto_sun.rotation_euler = (0.872665, 0.174533, 0.523599)
bpy.context.view_layer.update()
